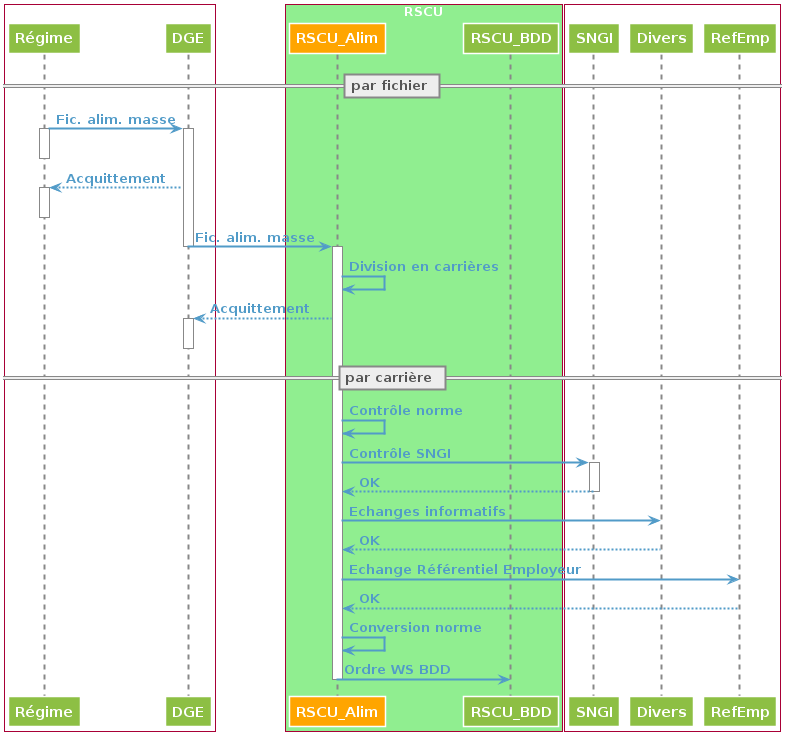

The diagram above was rendered by PlantUML. Its source (embedded in the PNG):
@startuml

skinparam backgroundColor transparent
skinparam defaultFontColor #519BC8
skinparam defaultFontStyle bold
skinparam arrowColor #519BC8
skinparam arrowThickness 2
skinparam shadowing false

skinparam actor {
    borderColor #EF525B
    backgroundColor #EF525B
    fontColor #EF525B
}
skinparam agent {
    borderColor white
    backGroundcolor #8DBF44
    fontColor white
}
skinparam database {
    borderColor white
    backGroundcolor #8DBF44
    fontColor white
} 
skinparam rectangle {
    borderColor #888888
    backGroundcolor #EEEEEE
    fontColor #888888
}
skinparam cloud {
    borderColor #888888
    backGroundcolor #EEEEEE
    fontColor #888888
}
skinparam folder {
    borderColor #888888
    backGroundcolor #EEEEEE
    fontColor #888888
}
skinparam package {
    borderColor #888888
    backGroundcolor #EEEEEE
    fontColor #888888
}
skinparam frame {
    borderColor #888888
    backGroundcolor #EEEEEE
    fontColor #888888
}
skinparam component {
    borderColor white
    backGroundcolor #8DBF44
    fontColor white
}
skinparam artifact {
    borderColor white
    backGroundcolor #8DBF44
    fontColor white
}
skinparam node {
    borderColor white
    backGroundcolor #8DBF44
    fontColor white
}
skinparam queue {
    borderColor white
    backGroundcolor #8DBF44
    fontColor white
}
skinparam file {
    borderColor white
    backGroundcolor #8DBF44
    fontColor white
}
skinparam storage {
    borderColor white
    backGroundcolor #8DBF44
    fontColor white
}
skinparam interface {
    borderColor #B30C37
    backGroundcolor #EF525B
}
skinparam boundary {
    borderColor #B30C37
    backGroundcolor #EF525B
}
skinparam entity {
    borderColor #B30C37
    backGroundcolor #EF525B
}
skinparam control {
    borderColor #B30C37
    backGroundcolor #EF525B
}
skinparam sequence {
    BoxFontColor white
    ParticipantFontColor white
    ParticipantBackgroundColor #8DBF44
    ParticipantBorderColor white
	LifeLineBorderColor #888888
	LifeLineBorderThickness 2
    DividerFontColor #555555
    DividerBorderColor #888888
    DividerBackGroundcolor #EEEEEE
}
skinparam usecase {
    borderColor white
    fontColor white
    backgroundColor #8DBF44
}
skinparam activity {
    startColor #B30C37
    endColor #B30C37
    borderColor white
    fontColor white
    backgroundColor #8DBF44
    diamondBackgroundColor #EEEEEE
    diamondBorderColor #888888
    diamondFontColor #888888
}
box "Partenaires" #White
	participant Régime
	participant DGE
end box
box "RSCU" #LightGreen
	participant RSCU_Alim #Orange
	participant RSCU_BDD
end box
box "Systèmes participants" #White
	participant SNGI
	participant Divers
	participant RefEmp
end box

== par fichier ==
Régime -> DGE: Fic. alim. masse
activate Régime
deactivate Régime
activate DGE
DGE --> Régime: Acquittement
activate Régime
deactivate Régime
DGE -> RSCU_Alim: Fic. alim. masse
deactivate DGE
activate RSCU_Alim
RSCU_Alim -> RSCU_Alim: Division en carrières
RSCU_Alim --> DGE: Acquittement
activate DGE
deactivate DGE

== par carrière ==
RSCU_Alim -> RSCU_Alim: Contrôle norme
RSCU_Alim -> SNGI: Contrôle SNGI
activate SNGI
SNGI --> RSCU_Alim: OK
deactivate SNGI
RSCU_Alim -> Divers: Echanges informatifs
Divers --> RSCU_Alim: OK
RSCU_Alim -> RefEmp: Echange Référentiel Employeur
RefEmp --> RSCU_Alim: OK
RSCU_Alim -> RSCU_Alim: Conversion norme
RSCU_Alim -> RSCU_BDD: Ordre WS BDD
deactivate RSCU_Alim
@enduml